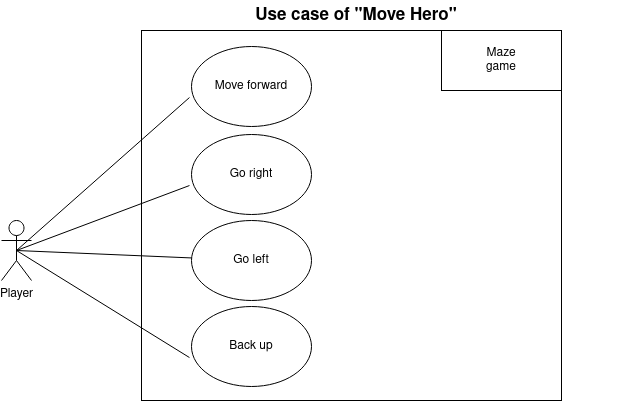

The diagram above was exported from draw.io. Its source (the exported page's mxGraphModel, read from the mxfile embedded in the PNG):
<mxGraphModel dx="1354" dy="499" grid="1" gridSize="10" guides="1" tooltips="1" connect="1" arrows="1" fold="1" page="1" pageScale="1" pageWidth="827" pageHeight="1169" math="0" shadow="0">
  <root>
    <mxCell id="0" />
    <mxCell id="1" parent="0" />
    <mxCell id="bOqeOaiFBHuqT-fKz2hG-17" value="" style="rounded=0;whiteSpace=wrap;html=1;" parent="1" vertex="1">
      <mxGeometry x="320" y="40" width="420" height="370" as="geometry" />
    </mxCell>
    <mxCell id="bOqeOaiFBHuqT-fKz2hG-1" value="Player" style="shape=umlActor;verticalLabelPosition=bottom;verticalAlign=top;html=1;outlineConnect=0;" parent="1" vertex="1">
      <mxGeometry x="180" y="230" width="30" height="60" as="geometry" />
    </mxCell>
    <mxCell id="bOqeOaiFBHuqT-fKz2hG-3" value="" style="rounded=0;whiteSpace=wrap;html=1;" parent="1" vertex="1">
      <mxGeometry x="620" y="40" width="120" height="60" as="geometry" />
    </mxCell>
    <mxCell id="bOqeOaiFBHuqT-fKz2hG-4" value="Maze game" style="text;html=1;strokeColor=none;fillColor=none;align=center;verticalAlign=middle;whiteSpace=wrap;rounded=0;" parent="1" vertex="1">
      <mxGeometry x="650" y="55" width="60" height="30" as="geometry" />
    </mxCell>
    <mxCell id="bOqeOaiFBHuqT-fKz2hG-5" value="Go right" style="ellipse;whiteSpace=wrap;html=1;" parent="1" vertex="1">
      <mxGeometry x="370" y="144" width="120" height="80" as="geometry" />
    </mxCell>
    <mxCell id="bOqeOaiFBHuqT-fKz2hG-19" value="Use case of &quot;Move Hero&quot;" style="text;html=1;strokeColor=none;fillColor=none;align=center;verticalAlign=middle;whiteSpace=wrap;rounded=0;fontStyle=1;fontSize=17;" parent="1" vertex="1">
      <mxGeometry x="270" y="10" width="530" height="30" as="geometry" />
    </mxCell>
    <mxCell id="bOqeOaiFBHuqT-fKz2hG-23" value="" style="endArrow=none;html=1;rounded=0;fontSize=17;entryX=-0.017;entryY=0.638;entryDx=0;entryDy=0;entryPerimeter=0;exitX=0.5;exitY=0.5;exitDx=0;exitDy=0;exitPerimeter=0;" parent="1" source="bOqeOaiFBHuqT-fKz2hG-1" target="bOqeOaiFBHuqT-fKz2hG-5" edge="1">
      <mxGeometry width="50" height="50" relative="1" as="geometry">
        <mxPoint x="160" y="400" as="sourcePoint" />
        <mxPoint x="210" y="340" as="targetPoint" />
      </mxGeometry>
    </mxCell>
    <mxCell id="bOqeOaiFBHuqT-fKz2hG-36" value="Go left" style="ellipse;whiteSpace=wrap;html=1;fontSize=12;" parent="1" vertex="1">
      <mxGeometry x="370" y="230" width="120" height="80" as="geometry" />
    </mxCell>
    <mxCell id="bOqeOaiFBHuqT-fKz2hG-41" value="" style="endArrow=none;html=1;rounded=0;fontSize=17;exitX=0.5;exitY=0.5;exitDx=0;exitDy=0;exitPerimeter=0;" parent="1" source="bOqeOaiFBHuqT-fKz2hG-1" target="bOqeOaiFBHuqT-fKz2hG-36" edge="1">
      <mxGeometry width="50" height="50" relative="1" as="geometry">
        <mxPoint x="170" y="410" as="sourcePoint" />
        <mxPoint x="378" y="301" as="targetPoint" />
      </mxGeometry>
    </mxCell>
    <mxCell id="IfR_kcF8mBgD3KSJsGXa-1" value="Move forward" style="ellipse;whiteSpace=wrap;html=1;" parent="1" vertex="1">
      <mxGeometry x="370" y="56" width="120" height="80" as="geometry" />
    </mxCell>
    <mxCell id="IfR_kcF8mBgD3KSJsGXa-2" value="" style="endArrow=none;html=1;rounded=0;fontSize=17;entryX=-0.017;entryY=0.638;entryDx=0;entryDy=0;entryPerimeter=0;exitX=0.5;exitY=0.5;exitDx=0;exitDy=0;exitPerimeter=0;" parent="1" source="bOqeOaiFBHuqT-fKz2hG-1" target="IfR_kcF8mBgD3KSJsGXa-1" edge="1">
      <mxGeometry width="50" height="50" relative="1" as="geometry">
        <mxPoint x="195" y="169" as="sourcePoint" />
        <mxPoint x="210" y="249" as="targetPoint" />
      </mxGeometry>
    </mxCell>
    <mxCell id="IfR_kcF8mBgD3KSJsGXa-3" value="Back up" style="ellipse;whiteSpace=wrap;html=1;" parent="1" vertex="1">
      <mxGeometry x="370" y="316" width="120" height="80" as="geometry" />
    </mxCell>
    <mxCell id="IfR_kcF8mBgD3KSJsGXa-4" value="" style="endArrow=none;html=1;rounded=0;fontSize=17;entryX=-0.017;entryY=0.638;entryDx=0;entryDy=0;entryPerimeter=0;exitX=0.5;exitY=0.5;exitDx=0;exitDy=0;exitPerimeter=0;" parent="1" source="bOqeOaiFBHuqT-fKz2hG-1" target="IfR_kcF8mBgD3KSJsGXa-3" edge="1">
      <mxGeometry width="50" height="50" relative="1" as="geometry">
        <mxPoint x="195" y="461" as="sourcePoint" />
        <mxPoint x="210" y="541" as="targetPoint" />
      </mxGeometry>
    </mxCell>
  </root>
</mxGraphModel>